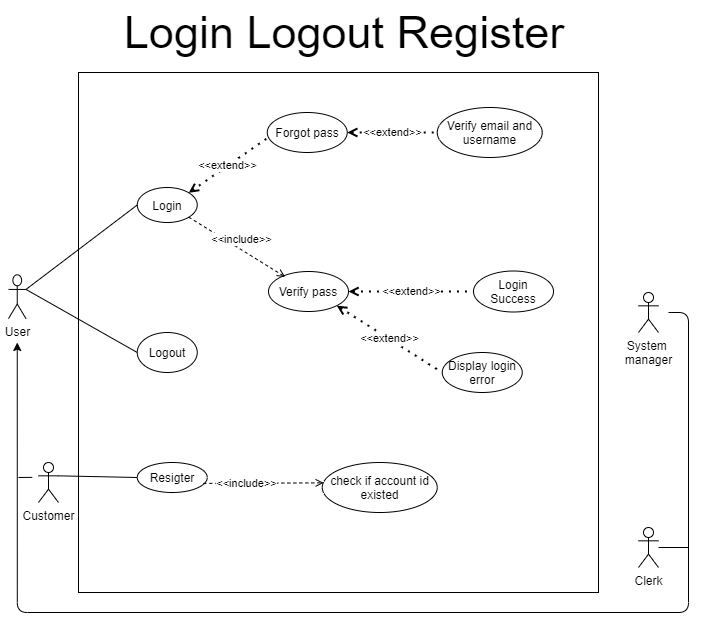

The diagram above was exported from draw.io. Its source (the exported page's mxGraphModel, read from the mxfile embedded in the PNG):
<mxGraphModel dx="1865" dy="599" grid="1" gridSize="10" guides="1" tooltips="1" connect="1" arrows="1" fold="1" page="1" pageScale="1" pageWidth="827" pageHeight="1169" math="0" shadow="0">
  <root>
    <mxCell id="eW23BfsJOLYVEqSm-1Fl-0" />
    <mxCell id="eW23BfsJOLYVEqSm-1Fl-1" parent="eW23BfsJOLYVEqSm-1Fl-0" />
    <mxCell id="eW23BfsJOLYVEqSm-1Fl-2" value="" style="rounded=0;whiteSpace=wrap;html=1;" parent="eW23BfsJOLYVEqSm-1Fl-1" vertex="1">
      <mxGeometry x="-670" y="100" width="520" height="520" as="geometry" />
    </mxCell>
    <mxCell id="eW23BfsJOLYVEqSm-1Fl-3" value="User" style="shape=umlActor;verticalLabelPosition=bottom;verticalAlign=top;html=1;outlineConnect=0;" parent="eW23BfsJOLYVEqSm-1Fl-1" vertex="1">
      <mxGeometry x="-740" y="302.32000000000005" width="17.5" height="43.84" as="geometry" />
    </mxCell>
    <mxCell id="eW23BfsJOLYVEqSm-1Fl-4" value="Customer" style="shape=umlActor;verticalLabelPosition=bottom;verticalAlign=top;html=1;outlineConnect=0;" parent="eW23BfsJOLYVEqSm-1Fl-1" vertex="1">
      <mxGeometry x="-710" y="490.0000000000001" width="20" height="40" as="geometry" />
    </mxCell>
    <mxCell id="eW23BfsJOLYVEqSm-1Fl-5" value="Login" style="ellipse;whiteSpace=wrap;html=1;" parent="eW23BfsJOLYVEqSm-1Fl-1" vertex="1">
      <mxGeometry x="-611.25" y="215" width="60" height="35" as="geometry" />
    </mxCell>
    <mxCell id="eW23BfsJOLYVEqSm-1Fl-6" value="" style="endArrow=none;html=1;exitX=1;exitY=0.3333333333333333;exitDx=0;exitDy=0;exitPerimeter=0;entryX=0;entryY=0.5;entryDx=0;entryDy=0;" parent="eW23BfsJOLYVEqSm-1Fl-1" source="eW23BfsJOLYVEqSm-1Fl-3" target="eW23BfsJOLYVEqSm-1Fl-5" edge="1">
      <mxGeometry width="50" height="50" relative="1" as="geometry">
        <mxPoint x="-746.25" y="329" as="sourcePoint" />
        <mxPoint x="-386.25" y="239" as="targetPoint" />
      </mxGeometry>
    </mxCell>
    <mxCell id="eW23BfsJOLYVEqSm-1Fl-8" value="Clerk" style="shape=umlActor;verticalLabelPosition=bottom;verticalAlign=top;html=1;outlineConnect=0;" parent="eW23BfsJOLYVEqSm-1Fl-1" vertex="1">
      <mxGeometry x="-110" y="555" width="20" height="40" as="geometry" />
    </mxCell>
    <mxCell id="eW23BfsJOLYVEqSm-1Fl-9" value="Resigter" style="ellipse;whiteSpace=wrap;html=1;" parent="eW23BfsJOLYVEqSm-1Fl-1" vertex="1">
      <mxGeometry x="-611.25" y="490" width="70" height="30" as="geometry" />
    </mxCell>
    <mxCell id="eW23BfsJOLYVEqSm-1Fl-12" value="" style="endArrow=none;html=1;entryX=0;entryY=0.5;entryDx=0;entryDy=0;exitX=1;exitY=0.3333333333333333;exitDx=0;exitDy=0;exitPerimeter=0;" parent="eW23BfsJOLYVEqSm-1Fl-1" source="eW23BfsJOLYVEqSm-1Fl-4" target="eW23BfsJOLYVEqSm-1Fl-9" edge="1">
      <mxGeometry width="50" height="50" relative="1" as="geometry">
        <mxPoint x="-680" y="180.00333333333333" as="sourcePoint" />
        <mxPoint x="65.57188797405843" y="1609.2290908036916" as="targetPoint" />
      </mxGeometry>
    </mxCell>
    <mxCell id="eW23BfsJOLYVEqSm-1Fl-13" value="System &lt;br&gt;manager" style="shape=umlActor;verticalLabelPosition=bottom;verticalAlign=top;html=1;outlineConnect=0;" parent="eW23BfsJOLYVEqSm-1Fl-1" vertex="1">
      <mxGeometry x="-110" y="320" width="20" height="40" as="geometry" />
    </mxCell>
    <mxCell id="eW23BfsJOLYVEqSm-1Fl-18" value="&lt;font style=&quot;font-size: 45px&quot;&gt;Login Logout Register&lt;/font&gt;" style="text;html=1;strokeColor=none;fillColor=none;align=center;verticalAlign=middle;whiteSpace=wrap;rounded=0;" parent="eW23BfsJOLYVEqSm-1Fl-1" vertex="1">
      <mxGeometry x="-640.25" y="50" width="471.98" height="20" as="geometry" />
    </mxCell>
    <mxCell id="eW23BfsJOLYVEqSm-1Fl-19" value="" style="endArrow=none;html=1;exitX=1;exitY=0.3333333333333333;exitDx=0;exitDy=0;exitPerimeter=0;entryX=0;entryY=0.5;entryDx=0;entryDy=0;" parent="eW23BfsJOLYVEqSm-1Fl-1" source="eW23BfsJOLYVEqSm-1Fl-3" target="eW23BfsJOLYVEqSm-1Fl-20" edge="1">
      <mxGeometry width="50" height="50" relative="1" as="geometry">
        <mxPoint x="-736.25" y="369" as="sourcePoint" />
        <mxPoint x="-753.25" y="300" as="targetPoint" />
      </mxGeometry>
    </mxCell>
    <mxCell id="eW23BfsJOLYVEqSm-1Fl-20" value="Logout" style="ellipse;whiteSpace=wrap;html=1;" parent="eW23BfsJOLYVEqSm-1Fl-1" vertex="1">
      <mxGeometry x="-611.25" y="360" width="60" height="40" as="geometry" />
    </mxCell>
    <mxCell id="eW23BfsJOLYVEqSm-1Fl-21" value="" style="endArrow=none;html=1;edgeStyle=orthogonalEdgeStyle;startArrow=classic;startFill=1;" parent="eW23BfsJOLYVEqSm-1Fl-1" edge="1">
      <mxGeometry width="50" height="50" relative="1" as="geometry">
        <mxPoint x="-731.25" y="370" as="sourcePoint" />
        <mxPoint x="-80" y="340" as="targetPoint" />
        <Array as="points">
          <mxPoint x="-731" y="640" />
          <mxPoint x="-60" y="640" />
          <mxPoint x="-60" y="340" />
        </Array>
      </mxGeometry>
    </mxCell>
    <mxCell id="eW23BfsJOLYVEqSm-1Fl-22" value="" style="endArrow=none;html=1;" parent="eW23BfsJOLYVEqSm-1Fl-1" edge="1">
      <mxGeometry width="50" height="50" relative="1" as="geometry">
        <mxPoint x="-730" y="505" as="sourcePoint" />
        <mxPoint x="-716.25" y="504.86" as="targetPoint" />
        <Array as="points">
          <mxPoint x="-716.25" y="504.86" />
        </Array>
      </mxGeometry>
    </mxCell>
    <mxCell id="eW23BfsJOLYVEqSm-1Fl-23" value="" style="endArrow=none;html=1;" parent="eW23BfsJOLYVEqSm-1Fl-1" edge="1">
      <mxGeometry width="50" height="50" relative="1" as="geometry">
        <mxPoint x="-90" y="575" as="sourcePoint" />
        <mxPoint x="-60" y="575" as="targetPoint" />
        <Array as="points">
          <mxPoint x="-60" y="575" />
        </Array>
      </mxGeometry>
    </mxCell>
    <mxCell id="eW23BfsJOLYVEqSm-1Fl-25" value="Forgot pass" style="ellipse;whiteSpace=wrap;html=1;" parent="eW23BfsJOLYVEqSm-1Fl-1" vertex="1">
      <mxGeometry x="-481.25" y="140" width="80" height="40" as="geometry" />
    </mxCell>
    <mxCell id="eW23BfsJOLYVEqSm-1Fl-26" value="Verify pass" style="ellipse;whiteSpace=wrap;html=1;" parent="eW23BfsJOLYVEqSm-1Fl-1" vertex="1">
      <mxGeometry x="-480" y="299" width="80" height="40" as="geometry" />
    </mxCell>
    <mxCell id="eW23BfsJOLYVEqSm-1Fl-27" value="" style="endArrow=open;dashed=1;html=1;endFill=0;exitX=1;exitY=1;exitDx=0;exitDy=0;entryX=0.209;entryY=0.135;entryDx=0;entryDy=0;entryPerimeter=0;" parent="eW23BfsJOLYVEqSm-1Fl-1" source="eW23BfsJOLYVEqSm-1Fl-5" target="eW23BfsJOLYVEqSm-1Fl-26" edge="1">
      <mxGeometry width="50" height="50" relative="1" as="geometry">
        <mxPoint x="-551.25" y="332.73" as="sourcePoint" />
        <mxPoint x="-540" y="290" as="targetPoint" />
      </mxGeometry>
    </mxCell>
    <mxCell id="eW23BfsJOLYVEqSm-1Fl-28" value="&amp;lt;&amp;lt;include&amp;gt;&amp;gt;" style="edgeLabel;html=1;align=center;verticalAlign=middle;resizable=0;points=[];" parent="eW23BfsJOLYVEqSm-1Fl-27" vertex="1" connectable="0">
      <mxGeometry x="-0.2849" relative="1" as="geometry">
        <mxPoint x="17" as="offset" />
      </mxGeometry>
    </mxCell>
    <mxCell id="eW23BfsJOLYVEqSm-1Fl-29" value="&amp;lt;&amp;lt;extend&amp;gt;&amp;gt;" style="endArrow=none;dashed=1;html=1;dashPattern=1 3;strokeWidth=2;exitX=1;exitY=0;exitDx=0;exitDy=0;startArrow=open;startFill=0;entryX=-0.01;entryY=0.655;entryDx=0;entryDy=0;entryPerimeter=0;" parent="eW23BfsJOLYVEqSm-1Fl-1" source="eW23BfsJOLYVEqSm-1Fl-5" target="eW23BfsJOLYVEqSm-1Fl-25" edge="1">
      <mxGeometry width="50" height="50" relative="1" as="geometry">
        <mxPoint x="-551.25" y="325.74" as="sourcePoint" />
        <mxPoint x="-330.75" y="269" as="targetPoint" />
      </mxGeometry>
    </mxCell>
    <mxCell id="eW23BfsJOLYVEqSm-1Fl-30" value="&amp;lt;&amp;lt;extend&amp;gt;&amp;gt;" style="endArrow=none;dashed=1;html=1;dashPattern=1 3;strokeWidth=2;exitX=1;exitY=0.5;exitDx=0;exitDy=0;startArrow=open;startFill=0;entryX=0;entryY=0.5;entryDx=0;entryDy=0;" parent="eW23BfsJOLYVEqSm-1Fl-1" source="eW23BfsJOLYVEqSm-1Fl-25" target="eW23BfsJOLYVEqSm-1Fl-31" edge="1">
      <mxGeometry width="50" height="50" relative="1" as="geometry">
        <mxPoint x="-320.75" y="290.53999999999996" as="sourcePoint" />
        <mxPoint x="-250.75" y="266" as="targetPoint" />
      </mxGeometry>
    </mxCell>
    <mxCell id="eW23BfsJOLYVEqSm-1Fl-31" value="Verify email and username" style="ellipse;whiteSpace=wrap;html=1;" parent="eW23BfsJOLYVEqSm-1Fl-1" vertex="1">
      <mxGeometry x="-311.25" y="135" width="105" height="50" as="geometry" />
    </mxCell>
    <mxCell id="eW23BfsJOLYVEqSm-1Fl-34" value="&amp;lt;&amp;lt;extend&amp;gt;&amp;gt;" style="endArrow=none;dashed=1;html=1;dashPattern=1 3;strokeWidth=2;exitX=1;exitY=1;exitDx=0;exitDy=0;startArrow=open;startFill=0;entryX=0;entryY=0.5;entryDx=0;entryDy=0;" parent="eW23BfsJOLYVEqSm-1Fl-1" source="eW23BfsJOLYVEqSm-1Fl-26" target="eW23BfsJOLYVEqSm-1Fl-35" edge="1">
      <mxGeometry width="50" height="50" relative="1" as="geometry">
        <mxPoint x="-315.75" y="290" as="sourcePoint" />
        <mxPoint x="-280.75" y="411" as="targetPoint" />
      </mxGeometry>
    </mxCell>
    <mxCell id="eW23BfsJOLYVEqSm-1Fl-35" value="Display login error" style="ellipse;whiteSpace=wrap;html=1;" parent="eW23BfsJOLYVEqSm-1Fl-1" vertex="1">
      <mxGeometry x="-306.25" y="380" width="80" height="40" as="geometry" />
    </mxCell>
    <mxCell id="eW23BfsJOLYVEqSm-1Fl-36" value="&amp;lt;&amp;lt;extend&amp;gt;&amp;gt;" style="endArrow=none;dashed=1;html=1;dashPattern=1 3;strokeWidth=2;exitX=1;exitY=0.5;exitDx=0;exitDy=0;startArrow=open;startFill=0;entryX=0;entryY=0.5;entryDx=0;entryDy=0;" parent="eW23BfsJOLYVEqSm-1Fl-1" source="eW23BfsJOLYVEqSm-1Fl-26" target="eW23BfsJOLYVEqSm-1Fl-37" edge="1">
      <mxGeometry width="50" height="50" relative="1" as="geometry">
        <mxPoint x="-284.96572875253787" y="331.0021356237311" as="sourcePoint" />
        <mxPoint x="-210.75" y="376.86" as="targetPoint" />
      </mxGeometry>
    </mxCell>
    <mxCell id="eW23BfsJOLYVEqSm-1Fl-37" value="Login Success" style="ellipse;whiteSpace=wrap;html=1;" parent="eW23BfsJOLYVEqSm-1Fl-1" vertex="1">
      <mxGeometry x="-275" y="298.5" width="80" height="41" as="geometry" />
    </mxCell>
    <mxCell id="eW23BfsJOLYVEqSm-1Fl-39" value="check if account id existed" style="ellipse;whiteSpace=wrap;html=1;" parent="eW23BfsJOLYVEqSm-1Fl-1" vertex="1">
      <mxGeometry x="-426.25" y="490" width="115" height="50" as="geometry" />
    </mxCell>
    <mxCell id="eW23BfsJOLYVEqSm-1Fl-40" value="" style="endArrow=open;dashed=1;html=1;endFill=0;entryX=0.012;entryY=0.407;entryDx=0;entryDy=0;entryPerimeter=0;exitX=0.944;exitY=0.697;exitDx=0;exitDy=0;exitPerimeter=0;" parent="eW23BfsJOLYVEqSm-1Fl-1" source="eW23BfsJOLYVEqSm-1Fl-9" target="eW23BfsJOLYVEqSm-1Fl-39" edge="1">
      <mxGeometry width="50" height="50" relative="1" as="geometry">
        <mxPoint x="-486.25" y="485" as="sourcePoint" />
        <mxPoint x="-276.32999999999595" y="861.9499999999998" as="targetPoint" />
      </mxGeometry>
    </mxCell>
    <mxCell id="eW23BfsJOLYVEqSm-1Fl-41" value="&amp;lt;&amp;lt;include&amp;gt;&amp;gt;" style="edgeLabel;html=1;align=center;verticalAlign=middle;resizable=0;points=[];" parent="eW23BfsJOLYVEqSm-1Fl-40" vertex="1" connectable="0">
      <mxGeometry x="-0.2849" relative="1" as="geometry">
        <mxPoint as="offset" />
      </mxGeometry>
    </mxCell>
  </root>
</mxGraphModel>